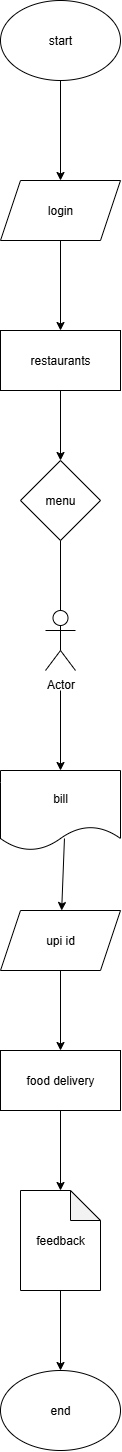

The diagram above was exported from draw.io. Its source (the exported page's mxGraphModel, read from the mxfile embedded in the PNG):
<mxGraphModel dx="1338" dy="724" grid="1" gridSize="10" guides="1" tooltips="1" connect="1" arrows="1" fold="1" page="1" pageScale="1" pageWidth="850" pageHeight="1100" math="0" shadow="0">
  <root>
    <mxCell id="0" />
    <mxCell id="1" parent="0" />
    <mxCell id="sxLIVIQuuC9ajqMSW5AS-18" value="start" style="ellipse;whiteSpace=wrap;html=1;" vertex="1" parent="1">
      <mxGeometry x="330" y="40" width="120" height="80" as="geometry" />
    </mxCell>
    <mxCell id="sxLIVIQuuC9ajqMSW5AS-20" value="login" style="shape=parallelogram;perimeter=parallelogramPerimeter;whiteSpace=wrap;html=1;fixedSize=1;" vertex="1" parent="1">
      <mxGeometry x="330" y="220" width="120" height="60" as="geometry" />
    </mxCell>
    <mxCell id="sxLIVIQuuC9ajqMSW5AS-38" value="" style="edgeStyle=orthogonalEdgeStyle;rounded=0;orthogonalLoop=1;jettySize=auto;html=1;" edge="1" parent="1">
      <mxGeometry relative="1" as="geometry">
        <mxPoint x="390" y="580" as="sourcePoint" />
        <mxPoint x="390" y="660" as="targetPoint" />
      </mxGeometry>
    </mxCell>
    <mxCell id="sxLIVIQuuC9ajqMSW5AS-39" value="" style="edgeStyle=orthogonalEdgeStyle;rounded=0;orthogonalLoop=1;jettySize=auto;html=1;" edge="1" parent="1">
      <mxGeometry relative="1" as="geometry">
        <mxPoint x="390" y="580" as="sourcePoint" />
        <mxPoint x="390" y="660" as="targetPoint" />
      </mxGeometry>
    </mxCell>
    <mxCell id="sxLIVIQuuC9ajqMSW5AS-26" value="bill" style="shape=document;whiteSpace=wrap;html=1;boundedLbl=1;" vertex="1" parent="1">
      <mxGeometry x="330" y="810" width="120" height="80" as="geometry" />
    </mxCell>
    <mxCell id="sxLIVIQuuC9ajqMSW5AS-27" value="upi id" style="shape=parallelogram;perimeter=parallelogramPerimeter;whiteSpace=wrap;html=1;fixedSize=1;" vertex="1" parent="1">
      <mxGeometry x="330" y="950" width="120" height="60" as="geometry" />
    </mxCell>
    <mxCell id="sxLIVIQuuC9ajqMSW5AS-28" value="feedback" style="shape=note;whiteSpace=wrap;html=1;backgroundOutline=1;darkOpacity=0.05;" vertex="1" parent="1">
      <mxGeometry x="350" y="1230" width="80" height="100" as="geometry" />
    </mxCell>
    <mxCell id="sxLIVIQuuC9ajqMSW5AS-32" value="" style="endArrow=classic;html=1;rounded=0;exitX=0.5;exitY=1;exitDx=0;exitDy=0;" edge="1" parent="1" source="sxLIVIQuuC9ajqMSW5AS-18" target="sxLIVIQuuC9ajqMSW5AS-20">
      <mxGeometry width="50" height="50" relative="1" as="geometry">
        <mxPoint x="380" y="170" as="sourcePoint" />
        <mxPoint x="430" y="120" as="targetPoint" />
      </mxGeometry>
    </mxCell>
    <mxCell id="sxLIVIQuuC9ajqMSW5AS-34" value="" style="endArrow=classic;html=1;rounded=0;exitX=0.5;exitY=1;exitDx=0;exitDy=0;entryX=0.5;entryY=0;entryDx=0;entryDy=0;" edge="1" parent="1" source="sxLIVIQuuC9ajqMSW5AS-20" target="sxLIVIQuuC9ajqMSW5AS-41">
      <mxGeometry width="50" height="50" relative="1" as="geometry">
        <mxPoint x="400" y="320" as="sourcePoint" />
        <mxPoint x="390" y="360" as="targetPoint" />
      </mxGeometry>
    </mxCell>
    <mxCell id="sxLIVIQuuC9ajqMSW5AS-41" value="restaurants" style="rounded=0;whiteSpace=wrap;html=1;" vertex="1" parent="1">
      <mxGeometry x="330" y="370" width="120" height="60" as="geometry" />
    </mxCell>
    <mxCell id="sxLIVIQuuC9ajqMSW5AS-44" value="menu" style="rhombus;whiteSpace=wrap;html=1;" vertex="1" parent="1">
      <mxGeometry x="350" y="500" width="80" height="80" as="geometry" />
    </mxCell>
    <mxCell id="sxLIVIQuuC9ajqMSW5AS-45" value="" style="endArrow=classic;html=1;rounded=0;exitX=0.5;exitY=1;exitDx=0;exitDy=0;" edge="1" parent="1" source="sxLIVIQuuC9ajqMSW5AS-41" target="sxLIVIQuuC9ajqMSW5AS-44">
      <mxGeometry width="50" height="50" relative="1" as="geometry">
        <mxPoint x="370" y="460" as="sourcePoint" />
        <mxPoint x="400" y="440" as="targetPoint" />
      </mxGeometry>
    </mxCell>
    <mxCell id="sxLIVIQuuC9ajqMSW5AS-46" value="Actor" style="shape=umlActor;verticalLabelPosition=bottom;verticalAlign=top;html=1;outlineConnect=0;" vertex="1" parent="1">
      <mxGeometry x="375" y="650" width="30" height="60" as="geometry" />
    </mxCell>
    <mxCell id="sxLIVIQuuC9ajqMSW5AS-47" value="" style="endArrow=classic;html=1;rounded=0;entryX=0.5;entryY=0;entryDx=0;entryDy=0;" edge="1" parent="1" target="sxLIVIQuuC9ajqMSW5AS-26">
      <mxGeometry width="50" height="50" relative="1" as="geometry">
        <mxPoint x="390" y="730" as="sourcePoint" />
        <mxPoint x="390" y="750" as="targetPoint" />
      </mxGeometry>
    </mxCell>
    <mxCell id="sxLIVIQuuC9ajqMSW5AS-48" value="" style="endArrow=classic;html=1;rounded=0;exitX=0.533;exitY=0.85;exitDx=0;exitDy=0;exitPerimeter=0;" edge="1" parent="1" source="sxLIVIQuuC9ajqMSW5AS-26" target="sxLIVIQuuC9ajqMSW5AS-27">
      <mxGeometry width="50" height="50" relative="1" as="geometry">
        <mxPoint x="350" y="940" as="sourcePoint" />
        <mxPoint x="400" y="890" as="targetPoint" />
      </mxGeometry>
    </mxCell>
    <mxCell id="sxLIVIQuuC9ajqMSW5AS-49" value="food delivery" style="rounded=0;whiteSpace=wrap;html=1;" vertex="1" parent="1">
      <mxGeometry x="330" y="1090" width="120" height="60" as="geometry" />
    </mxCell>
    <mxCell id="sxLIVIQuuC9ajqMSW5AS-50" value="" style="endArrow=classic;html=1;rounded=0;entryX=0.5;entryY=0;entryDx=0;entryDy=0;" edge="1" parent="1" source="sxLIVIQuuC9ajqMSW5AS-27" target="sxLIVIQuuC9ajqMSW5AS-49">
      <mxGeometry width="50" height="50" relative="1" as="geometry">
        <mxPoint x="360" y="1090" as="sourcePoint" />
        <mxPoint x="410" y="1080" as="targetPoint" />
      </mxGeometry>
    </mxCell>
    <mxCell id="sxLIVIQuuC9ajqMSW5AS-51" value="" style="endArrow=classic;html=1;rounded=0;entryX=0.5;entryY=0;entryDx=0;entryDy=0;entryPerimeter=0;exitX=0.5;exitY=1;exitDx=0;exitDy=0;" edge="1" parent="1" source="sxLIVIQuuC9ajqMSW5AS-49" target="sxLIVIQuuC9ajqMSW5AS-28">
      <mxGeometry width="50" height="50" relative="1" as="geometry">
        <mxPoint x="370" y="1160" as="sourcePoint" />
        <mxPoint x="380" y="1170" as="targetPoint" />
      </mxGeometry>
    </mxCell>
    <mxCell id="sxLIVIQuuC9ajqMSW5AS-52" value="end" style="ellipse;whiteSpace=wrap;html=1;" vertex="1" parent="1">
      <mxGeometry x="330" y="1410" width="120" height="80" as="geometry" />
    </mxCell>
    <mxCell id="sxLIVIQuuC9ajqMSW5AS-53" value="" style="endArrow=classic;html=1;rounded=0;exitX=0.5;exitY=1;exitDx=0;exitDy=0;exitPerimeter=0;" edge="1" parent="1" source="sxLIVIQuuC9ajqMSW5AS-28" target="sxLIVIQuuC9ajqMSW5AS-52">
      <mxGeometry width="50" height="50" relative="1" as="geometry">
        <mxPoint x="380" y="1410" as="sourcePoint" />
        <mxPoint x="420" y="1400" as="targetPoint" />
      </mxGeometry>
    </mxCell>
  </root>
</mxGraphModel>